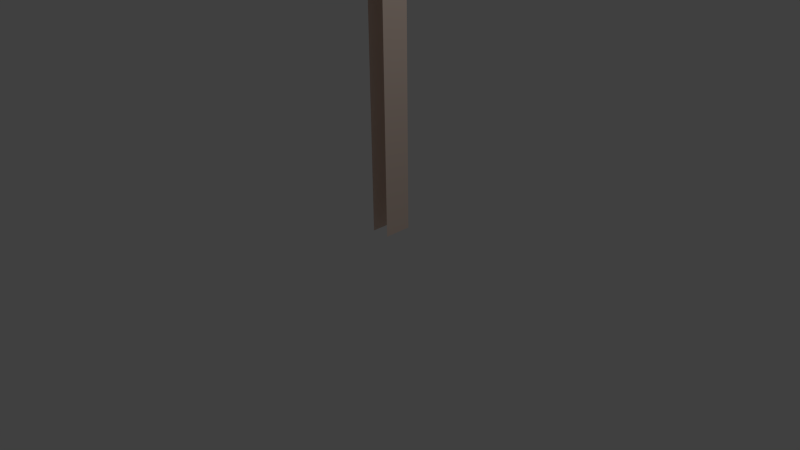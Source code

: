 # Source: InnerWall_Merge.blend  (saved by Blender 2.63.0; exported with 4.5.12 LTS)
import bpy
from mathutils import Matrix  # noqa: F401  (used for matrix-valued properties, if any)

bpy.ops.wm.read_factory_settings(use_empty=True)
scene = bpy.context.scene
scene.name = 'Scene'

# ---- collections
col_collection_1 = bpy.data.collections.new('Collection 1'); scene.collection.children.link(col_collection_1)

# ---- materials (node trees are filled in below, after node groups)
mat_inner_wall = bpy.data.materials.new('Inner Wall')
mat_inner_wall.alpha_threshold = 0.0
mat_inner_wall.use_transparent_shadow = False
mat_inner_wall.diffuse_color = (0.8, 0.6405, 0.5465, 1.0)
mat_inner_wall.roughness = 0.5
mat_inner_wall.line_color = (0.0, 0.0, 0.0, 1.0)

# ---- material node trees

# ---- world
world_world = bpy.data.worlds.new('World'); scene.world = world_world
world_world.color = (0.05088, 0.05088, 0.05088)
world_world.use_sun_shadow = False
world_world.sun_shadow_jitter_overblur = 0.0
world_world.cycles.sampling_method = 'MANUAL'
world_world.cycles.sample_map_resolution = 256

# ---- cameras
cam_camera = bpy.data.cameras.new('Camera')
cam_camera.clip_end = 100.0
cam_camera.lens = 35.0
cam_camera.sensor_width = 32.0
cam_camera.sensor_height = 18.0
cam_camera.ortho_scale = 7.314
cam_camera.dof.focus_distance = 0.0
cam_camera.dof.aperture_fstop = 128.0

# ---- lights
light_lamp = bpy.data.lights.new('Lamp', 'POINT')
light_lamp.transmission_factor = 0.0
light_lamp.cutoff_distance = 30.0
light_lamp.energy = 100.0
light_lamp.shadow_buffer_clip_start = 1.001
light_lamp.shadow_soft_size = 1.0
light_lamp.shadow_maximum_resolution = 0.006
light_lamp.use_absolute_resolution = True
light_lamp.cycles.use_multiple_importance_sampling = False

# ---- meshes
me_cube = bpy.data.meshes.new('Cube')
me_cube.from_pydata([(-0.125, 0.5, 0.25), (0.125, 0.5, 0.25), (0.125, 0.125, 0.25), (-0.125, 0.125, 0.25), (-0.125, 0.5, 3.5), (0.125, 0.5, 3.5), (0.125, 0.125, 3.5), (-0.125, 0.125, 3.5)], [], [(4, 7, 6, 5), (1, 5, 6, 2), (4, 0, 3, 7)])
me_cube.materials.append(mat_inner_wall)
me_cube.use_remesh_preserve_volume = False
me_cube.use_remesh_preserve_attributes = False
me_cube.use_mirror_vertex_groups = False
me_cube.update()

# ---- objects
ob_cube = bpy.data.objects.new('Cube', me_cube)
ob_lamp = bpy.data.objects.new('Lamp', light_lamp)
ob_camera = bpy.data.objects.new('Camera', cam_camera)

# ---- transforms, parenting, visibility, modifiers, constraints
ob_cube.location = (0.0, 0.0, 2.384e-07)
ob_cube.lock_rotations_4d = False
ob_cube.empty_display_type = 'ARROWS'
ob_cube.lineart.crease_threshold = 0.0
ob_lamp.location = (4.076, 1.005, 5.904)
ob_lamp.rotation_euler = (0.6503, 0.05522, 1.866)
ob_lamp.lock_rotations_4d = False
ob_lamp.empty_display_type = 'ARROWS'
ob_lamp.color = (0.0, 0.0, 0.0, 0.0)
ob_lamp.lineart.crease_threshold = 0.0
ob_camera.location = (7.481, -6.508, 5.344)
ob_camera.rotation_euler = (1.109, 0.01082, 0.8149)
ob_camera.lock_rotations_4d = False
ob_camera.empty_display_type = 'ARROWS'
ob_camera.color = (0.0, 0.0, 0.0, 0.0)
ob_camera.display_type = 'WIRE'
ob_camera.lineart.crease_threshold = 0.0

# ---- collection membership
col_collection_1.objects.link(ob_cube)
col_collection_1.objects.link(ob_lamp)
col_collection_1.objects.link(ob_camera)

# ---- scene / render settings (as saved in the file)
scene.camera = ob_camera
scene.frame_start = 1; scene.frame_end = 250; scene.frame_set(1)
scene.render.engine = 'BLENDER_EEVEE_NEXT'
scene.render.image_settings.color_mode = 'RGB'
scene.render.image_settings.compression = 90
scene.render.resolution_percentage = 50
scene.render.dither_intensity = 0.0
scene.render.bake_margin = 2
scene.render.bake_bias = 0.0
scene.cycles.use_denoising = False
scene.cycles.samples = 10
scene.cycles.sampling_pattern = 'TABULATED_SOBOL'
scene.cycles.light_sampling_threshold = 0.0
scene.cycles.use_adaptive_sampling = False
scene.cycles.use_light_tree = False
scene.cycles.blur_glossy = 0.0
scene.cycles.volume_bounces = 1
scene.cycles.pixel_filter_type = 'GAUSSIAN'
scene.cycles.sample_clamp_indirect = 0.0
scene.view_settings.view_transform = 'Standard'
bpy.context.view_layer.update()
